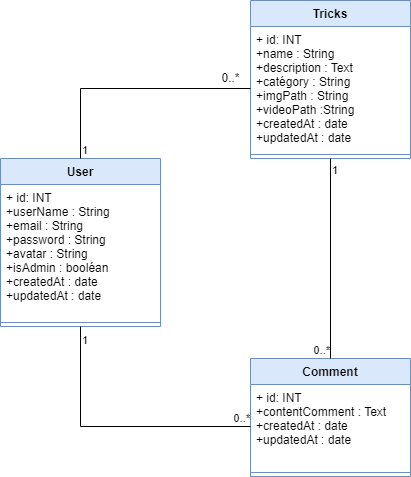

The diagram above was exported from draw.io. Its source (the exported page's mxGraphModel, read from the mxfile embedded in the PNG):
<mxGraphModel dx="868" dy="1722" grid="1" gridSize="10" guides="1" tooltips="1" connect="1" arrows="1" fold="1" page="1" pageScale="1" pageWidth="827" pageHeight="1169" math="0" shadow="0">
  <root>
    <mxCell id="WIyWlLk6GJQsqaUBKTNV-0" />
    <mxCell id="WIyWlLk6GJQsqaUBKTNV-1" parent="WIyWlLk6GJQsqaUBKTNV-0" />
    <mxCell id="kw-2-zEwJ0-k1NOvMuiX-1" value="User" style="swimlane;fontStyle=1;align=center;verticalAlign=top;childLayout=stackLayout;horizontal=1;startSize=26;horizontalStack=0;resizeParent=1;resizeParentMax=0;resizeLast=0;collapsible=1;marginBottom=0;fillColor=#dae8fc;strokeColor=#6c8ebf;" vertex="1" parent="WIyWlLk6GJQsqaUBKTNV-1">
      <mxGeometry x="30" y="120" width="160" height="168" as="geometry" />
    </mxCell>
    <mxCell id="kw-2-zEwJ0-k1NOvMuiX-2" value="+ id: INT&#10;+userName : String&#10;+email : String&#10;+password : String&#10;+avatar : String&#10;+isAdmin : booléan&#10;+createdAt : date&#10;+updatedAt : date" style="text;strokeColor=none;fillColor=none;align=left;verticalAlign=top;spacingLeft=4;spacingRight=4;overflow=hidden;rotatable=0;points=[[0,0.5],[1,0.5]];portConstraint=eastwest;" vertex="1" parent="kw-2-zEwJ0-k1NOvMuiX-1">
      <mxGeometry y="26" width="160" height="134" as="geometry" />
    </mxCell>
    <mxCell id="kw-2-zEwJ0-k1NOvMuiX-3" value="" style="line;strokeWidth=1;fillColor=none;align=left;verticalAlign=middle;spacingTop=-1;spacingLeft=3;spacingRight=3;rotatable=0;labelPosition=right;points=[];portConstraint=eastwest;strokeColor=inherit;" vertex="1" parent="kw-2-zEwJ0-k1NOvMuiX-1">
      <mxGeometry y="160" width="160" height="8" as="geometry" />
    </mxCell>
    <mxCell id="kw-2-zEwJ0-k1NOvMuiX-5" value="Comment" style="swimlane;fontStyle=1;align=center;verticalAlign=top;childLayout=stackLayout;horizontal=1;startSize=26;horizontalStack=0;resizeParent=1;resizeParentMax=0;resizeLast=0;collapsible=1;marginBottom=0;fillColor=#dae8fc;strokeColor=#6c8ebf;" vertex="1" parent="WIyWlLk6GJQsqaUBKTNV-1">
      <mxGeometry x="280" y="320" width="160" height="118" as="geometry" />
    </mxCell>
    <mxCell id="kw-2-zEwJ0-k1NOvMuiX-6" value="+ id: INT&#10;+contentComment : Text&#10;+createdAt : date&#10;+updatedAt : date" style="text;strokeColor=none;fillColor=none;align=left;verticalAlign=top;spacingLeft=4;spacingRight=4;overflow=hidden;rotatable=0;points=[[0,0.5],[1,0.5]];portConstraint=eastwest;" vertex="1" parent="kw-2-zEwJ0-k1NOvMuiX-5">
      <mxGeometry y="26" width="160" height="84" as="geometry" />
    </mxCell>
    <mxCell id="kw-2-zEwJ0-k1NOvMuiX-7" value="" style="line;strokeWidth=1;fillColor=none;align=left;verticalAlign=middle;spacingTop=-1;spacingLeft=3;spacingRight=3;rotatable=0;labelPosition=right;points=[];portConstraint=eastwest;strokeColor=inherit;" vertex="1" parent="kw-2-zEwJ0-k1NOvMuiX-5">
      <mxGeometry y="110" width="160" height="8" as="geometry" />
    </mxCell>
    <mxCell id="kw-2-zEwJ0-k1NOvMuiX-8" value="Tricks" style="swimlane;fontStyle=1;align=center;verticalAlign=top;childLayout=stackLayout;horizontal=1;startSize=26;horizontalStack=0;resizeParent=1;resizeParentMax=0;resizeLast=0;collapsible=1;marginBottom=0;fillColor=#dae8fc;strokeColor=#6c8ebf;" vertex="1" parent="WIyWlLk6GJQsqaUBKTNV-1">
      <mxGeometry x="280" y="-38" width="160" height="158" as="geometry" />
    </mxCell>
    <mxCell id="kw-2-zEwJ0-k1NOvMuiX-9" value="+ id: INT&#10;+name : String&#10;+description : Text&#10;+catégory : String&#10;+imgPath : String &#10;+videoPath :String &#10;+createdAt : date&#10;+updatedAt : date" style="text;strokeColor=none;fillColor=none;align=left;verticalAlign=top;spacingLeft=4;spacingRight=4;overflow=hidden;rotatable=0;points=[[0,0.5],[1,0.5]];portConstraint=eastwest;" vertex="1" parent="kw-2-zEwJ0-k1NOvMuiX-8">
      <mxGeometry y="26" width="160" height="124" as="geometry" />
    </mxCell>
    <mxCell id="kw-2-zEwJ0-k1NOvMuiX-10" value="" style="line;strokeWidth=1;fillColor=none;align=left;verticalAlign=middle;spacingTop=-1;spacingLeft=3;spacingRight=3;rotatable=0;labelPosition=right;points=[];portConstraint=eastwest;strokeColor=inherit;" vertex="1" parent="kw-2-zEwJ0-k1NOvMuiX-8">
      <mxGeometry y="150" width="160" height="8" as="geometry" />
    </mxCell>
    <mxCell id="kw-2-zEwJ0-k1NOvMuiX-11" value="" style="endArrow=none;html=1;edgeStyle=orthogonalEdgeStyle;rounded=0;exitX=0.5;exitY=0;exitDx=0;exitDy=0;entryX=0;entryY=0.5;entryDx=0;entryDy=0;" edge="1" parent="WIyWlLk6GJQsqaUBKTNV-1" source="kw-2-zEwJ0-k1NOvMuiX-1" target="kw-2-zEwJ0-k1NOvMuiX-9">
      <mxGeometry relative="1" as="geometry">
        <mxPoint x="340" y="240" as="sourcePoint" />
        <mxPoint x="500" y="240" as="targetPoint" />
      </mxGeometry>
    </mxCell>
    <mxCell id="kw-2-zEwJ0-k1NOvMuiX-12" value="1" style="edgeLabel;resizable=0;html=1;align=left;verticalAlign=bottom;" connectable="0" vertex="1" parent="kw-2-zEwJ0-k1NOvMuiX-11">
      <mxGeometry x="-1" relative="1" as="geometry" />
    </mxCell>
    <mxCell id="kw-2-zEwJ0-k1NOvMuiX-14" value="0..*" style="text;html=1;align=center;verticalAlign=middle;resizable=0;points=[];autosize=1;strokeColor=none;fillColor=none;" vertex="1" parent="WIyWlLk6GJQsqaUBKTNV-1">
      <mxGeometry x="240" y="25" width="40" height="30" as="geometry" />
    </mxCell>
    <mxCell id="kw-2-zEwJ0-k1NOvMuiX-15" value="" style="endArrow=none;html=1;edgeStyle=orthogonalEdgeStyle;rounded=0;exitX=0.5;exitY=1;exitDx=0;exitDy=0;entryX=0.5;entryY=0;entryDx=0;entryDy=0;" edge="1" parent="WIyWlLk6GJQsqaUBKTNV-1" source="kw-2-zEwJ0-k1NOvMuiX-8" target="kw-2-zEwJ0-k1NOvMuiX-5">
      <mxGeometry relative="1" as="geometry">
        <mxPoint x="340" y="200" as="sourcePoint" />
        <mxPoint x="500" y="200" as="targetPoint" />
      </mxGeometry>
    </mxCell>
    <mxCell id="kw-2-zEwJ0-k1NOvMuiX-16" value="1" style="edgeLabel;resizable=0;html=1;align=left;verticalAlign=bottom;" connectable="0" vertex="1" parent="kw-2-zEwJ0-k1NOvMuiX-15">
      <mxGeometry x="-1" relative="1" as="geometry">
        <mxPoint y="20" as="offset" />
      </mxGeometry>
    </mxCell>
    <mxCell id="kw-2-zEwJ0-k1NOvMuiX-17" value="0..*" style="edgeLabel;resizable=0;html=1;align=right;verticalAlign=bottom;" connectable="0" vertex="1" parent="kw-2-zEwJ0-k1NOvMuiX-15">
      <mxGeometry x="1" relative="1" as="geometry" />
    </mxCell>
    <mxCell id="kw-2-zEwJ0-k1NOvMuiX-18" value="" style="endArrow=none;html=1;edgeStyle=orthogonalEdgeStyle;rounded=0;exitX=0.5;exitY=1;exitDx=0;exitDy=0;entryX=0;entryY=0.5;entryDx=0;entryDy=0;" edge="1" parent="WIyWlLk6GJQsqaUBKTNV-1" source="kw-2-zEwJ0-k1NOvMuiX-1" target="kw-2-zEwJ0-k1NOvMuiX-6">
      <mxGeometry relative="1" as="geometry">
        <mxPoint x="340" y="200" as="sourcePoint" />
        <mxPoint x="500" y="200" as="targetPoint" />
      </mxGeometry>
    </mxCell>
    <mxCell id="kw-2-zEwJ0-k1NOvMuiX-19" value="1" style="edgeLabel;resizable=0;html=1;align=left;verticalAlign=bottom;" connectable="0" vertex="1" parent="kw-2-zEwJ0-k1NOvMuiX-18">
      <mxGeometry x="-1" relative="1" as="geometry">
        <mxPoint y="22" as="offset" />
      </mxGeometry>
    </mxCell>
    <mxCell id="kw-2-zEwJ0-k1NOvMuiX-20" value="0..*" style="edgeLabel;resizable=0;html=1;align=right;verticalAlign=bottom;" connectable="0" vertex="1" parent="kw-2-zEwJ0-k1NOvMuiX-18">
      <mxGeometry x="1" relative="1" as="geometry" />
    </mxCell>
  </root>
</mxGraphModel>